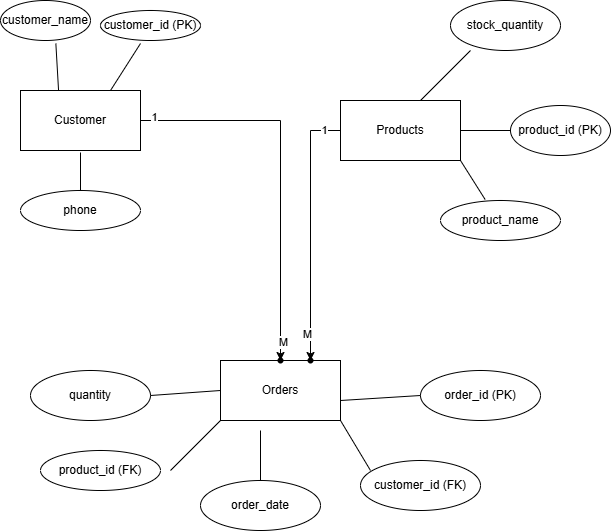

The diagram above was exported from draw.io. Its source (the exported page's mxGraphModel, read from the mxfile embedded in the PNG):
<mxGraphModel dx="1402" dy="412" grid="1" gridSize="10" guides="1" tooltips="1" connect="1" arrows="1" fold="1" page="1" pageScale="1" pageWidth="850" pageHeight="1100" math="0" shadow="0">
  <root>
    <mxCell id="0" />
    <mxCell id="1" parent="0" />
    <mxCell id="FBZFVWSdByK_8-3iAdwc-34" edge="1" parent="1" source="FBZFVWSdByK_8-3iAdwc-1" style="edgeStyle=orthogonalEdgeStyle;rounded=0;orthogonalLoop=1;jettySize=auto;html=1;" target="FBZFVWSdByK_8-3iAdwc-33" value="">
      <mxGeometry relative="1" as="geometry" />
    </mxCell>
    <mxCell id="FBZFVWSdByK_8-3iAdwc-37" connectable="0" parent="FBZFVWSdByK_8-3iAdwc-34" style="edgeLabel;html=1;align=center;verticalAlign=middle;resizable=0;points=[];" value="1" vertex="1">
      <mxGeometry relative="1" x="-0.9316" y="4" as="geometry">
        <mxPoint as="offset" />
      </mxGeometry>
    </mxCell>
    <mxCell id="FBZFVWSdByK_8-3iAdwc-38" connectable="0" parent="FBZFVWSdByK_8-3iAdwc-34" style="edgeLabel;html=1;align=center;verticalAlign=middle;resizable=0;points=[];" value="M" vertex="1">
      <mxGeometry relative="1" x="0.9" y="2" as="geometry">
        <mxPoint as="offset" />
      </mxGeometry>
    </mxCell>
    <mxCell id="FBZFVWSdByK_8-3iAdwc-1" parent="1" style="rounded=0;whiteSpace=wrap;html=1;" value="Customer" vertex="1">
      <mxGeometry height="60" width="120" x="10" y="100" as="geometry" />
    </mxCell>
    <mxCell id="FBZFVWSdByK_8-3iAdwc-2" parent="1" style="ellipse;whiteSpace=wrap;html=1;" value="customer_name" vertex="1">
      <mxGeometry height="40" width="90" x="-10" y="10" as="geometry" />
    </mxCell>
    <mxCell id="FBZFVWSdByK_8-3iAdwc-36" edge="1" parent="1" source="FBZFVWSdByK_8-3iAdwc-3" style="edgeStyle=orthogonalEdgeStyle;rounded=0;orthogonalLoop=1;jettySize=auto;html=1;" target="FBZFVWSdByK_8-3iAdwc-35" value="">
      <mxGeometry relative="1" as="geometry" />
    </mxCell>
    <mxCell id="FBZFVWSdByK_8-3iAdwc-39" connectable="0" parent="FBZFVWSdByK_8-3iAdwc-36" style="edgeLabel;html=1;align=center;verticalAlign=middle;resizable=0;points=[];" value="1" vertex="1">
      <mxGeometry relative="1" x="-0.8692" y="-1" as="geometry">
        <mxPoint as="offset" />
      </mxGeometry>
    </mxCell>
    <mxCell id="FBZFVWSdByK_8-3iAdwc-40" connectable="0" parent="FBZFVWSdByK_8-3iAdwc-36" style="edgeLabel;html=1;align=center;verticalAlign=middle;resizable=0;points=[];" value="M" vertex="1">
      <mxGeometry relative="1" x="0.7923" y="-4" as="geometry">
        <mxPoint as="offset" />
      </mxGeometry>
    </mxCell>
    <mxCell id="FBZFVWSdByK_8-3iAdwc-3" parent="1" style="rounded=0;whiteSpace=wrap;html=1;" value="Products" vertex="1">
      <mxGeometry height="60" width="120" x="330" y="110" as="geometry" />
    </mxCell>
    <mxCell id="FBZFVWSdByK_8-3iAdwc-4" parent="1" style="rounded=0;whiteSpace=wrap;html=1;" value="Orders" vertex="1">
      <mxGeometry height="60" width="120" x="210" y="370" as="geometry" />
    </mxCell>
    <mxCell id="FBZFVWSdByK_8-3iAdwc-5" parent="1" style="ellipse;whiteSpace=wrap;html=1;" value="customer_id (PK)" vertex="1">
      <mxGeometry height="30" width="100" x="90" y="20" as="geometry" />
    </mxCell>
    <mxCell id="FBZFVWSdByK_8-3iAdwc-6" parent="1" style="ellipse;whiteSpace=wrap;html=1;" value="phone" vertex="1">
      <mxGeometry height="40" width="120" x="10" y="200" as="geometry" />
    </mxCell>
    <mxCell id="FBZFVWSdByK_8-3iAdwc-7" parent="1" style="ellipse;whiteSpace=wrap;html=1;" value="stock_quantity" vertex="1">
      <mxGeometry height="50" width="110" x="440" y="10" as="geometry" />
    </mxCell>
    <mxCell id="FBZFVWSdByK_8-3iAdwc-8" parent="1" style="ellipse;whiteSpace=wrap;html=1;" value="product_id (PK)" vertex="1">
      <mxGeometry height="50" width="100" x="500" y="115" as="geometry" />
    </mxCell>
    <mxCell id="FBZFVWSdByK_8-3iAdwc-9" parent="1" style="ellipse;whiteSpace=wrap;html=1;" value="product_name" vertex="1">
      <mxGeometry height="40" width="120" x="430" y="210" as="geometry" />
    </mxCell>
    <mxCell id="FBZFVWSdByK_8-3iAdwc-11" edge="1" parent="1" source="FBZFVWSdByK_8-3iAdwc-6" style="endArrow=none;html=1;rounded=0;exitX=0.5;exitY=0;exitDx=0;exitDy=0;" value="">
      <mxGeometry height="50" relative="1" width="50" as="geometry">
        <mxPoint x="90" y="190" as="sourcePoint" />
        <mxPoint x="70" y="162" as="targetPoint" />
      </mxGeometry>
    </mxCell>
    <mxCell id="FBZFVWSdByK_8-3iAdwc-12" edge="1" parent="1" source="FBZFVWSdByK_8-3iAdwc-1" style="endArrow=none;html=1;rounded=0;exitX=0.75;exitY=0;exitDx=0;exitDy=0;" value="">
      <mxGeometry height="50" relative="1" width="50" as="geometry">
        <mxPoint x="120" y="90" as="sourcePoint" />
        <mxPoint x="130" y="53" as="targetPoint" />
      </mxGeometry>
    </mxCell>
    <mxCell id="FBZFVWSdByK_8-3iAdwc-13" edge="1" parent="1" source="FBZFVWSdByK_8-3iAdwc-1" style="endArrow=none;html=1;rounded=0;exitX=0.317;exitY=-0.006;exitDx=0;exitDy=0;exitPerimeter=0;entryX=0.615;entryY=1.075;entryDx=0;entryDy=0;entryPerimeter=0;" target="FBZFVWSdByK_8-3iAdwc-2" value="">
      <mxGeometry height="50" relative="1" width="50" as="geometry">
        <mxPoint x="30" y="90" as="sourcePoint" />
        <mxPoint x="80" y="40" as="targetPoint" />
      </mxGeometry>
    </mxCell>
    <mxCell id="FBZFVWSdByK_8-3iAdwc-15" edge="1" parent="1" style="endArrow=none;html=1;rounded=0;" value="">
      <mxGeometry height="50" relative="1" width="50" as="geometry">
        <mxPoint x="410" y="110" as="sourcePoint" />
        <mxPoint x="460" y="60" as="targetPoint" />
      </mxGeometry>
    </mxCell>
    <mxCell id="FBZFVWSdByK_8-3iAdwc-16" edge="1" parent="1" source="FBZFVWSdByK_8-3iAdwc-9" style="endArrow=none;html=1;rounded=0;exitX=0.372;exitY=-0.025;exitDx=0;exitDy=0;exitPerimeter=0;" value="">
      <mxGeometry height="50" relative="1" width="50" as="geometry">
        <mxPoint x="400" y="220" as="sourcePoint" />
        <mxPoint x="450" y="170" as="targetPoint" />
      </mxGeometry>
    </mxCell>
    <mxCell id="FBZFVWSdByK_8-3iAdwc-17" edge="1" parent="1" source="FBZFVWSdByK_8-3iAdwc-3" style="endArrow=none;html=1;rounded=0;exitX=1;exitY=0.5;exitDx=0;exitDy=0;entryX=0;entryY=0.5;entryDx=0;entryDy=0;" target="FBZFVWSdByK_8-3iAdwc-8" value="">
      <mxGeometry height="50" relative="1" width="50" as="geometry">
        <mxPoint x="440" y="170" as="sourcePoint" />
        <mxPoint x="490" y="120" as="targetPoint" />
      </mxGeometry>
    </mxCell>
    <mxCell id="FBZFVWSdByK_8-3iAdwc-18" parent="1" style="ellipse;whiteSpace=wrap;html=1;" value="order_id (PK)" vertex="1">
      <mxGeometry height="50" width="120" x="410" y="380" as="geometry" />
    </mxCell>
    <mxCell id="FBZFVWSdByK_8-3iAdwc-19" parent="1" style="ellipse;whiteSpace=wrap;html=1;" value="quantity" vertex="1">
      <mxGeometry height="50" width="120" x="20" y="380" as="geometry" />
    </mxCell>
    <mxCell id="FBZFVWSdByK_8-3iAdwc-20" parent="1" style="ellipse;whiteSpace=wrap;html=1;" value="order_date" vertex="1">
      <mxGeometry height="50" width="120" x="190" y="490" as="geometry" />
    </mxCell>
    <mxCell id="FBZFVWSdByK_8-3iAdwc-21" parent="1" style="ellipse;whiteSpace=wrap;html=1;" value="customer_id (FK)" vertex="1">
      <mxGeometry height="50" width="120" x="350" y="470" as="geometry" />
    </mxCell>
    <mxCell id="FBZFVWSdByK_8-3iAdwc-22" parent="1" style="ellipse;whiteSpace=wrap;html=1;" value="product_id (FK)" vertex="1">
      <mxGeometry height="40" width="120" x="30" y="460" as="geometry" />
    </mxCell>
    <mxCell id="FBZFVWSdByK_8-3iAdwc-24" edge="1" parent="1" style="endArrow=none;html=1;rounded=0;" value="">
      <mxGeometry height="50" relative="1" width="50" as="geometry">
        <mxPoint x="160" y="480" as="sourcePoint" />
        <mxPoint x="210" y="430" as="targetPoint" />
      </mxGeometry>
    </mxCell>
    <mxCell id="FBZFVWSdByK_8-3iAdwc-25" edge="1" parent="1" style="endArrow=none;html=1;rounded=0;" value="">
      <mxGeometry height="50" relative="1" width="50" as="geometry">
        <mxPoint x="250" y="490" as="sourcePoint" />
        <mxPoint x="250" y="440" as="targetPoint" />
      </mxGeometry>
    </mxCell>
    <mxCell id="FBZFVWSdByK_8-3iAdwc-26" edge="1" parent="1" style="endArrow=none;html=1;rounded=0;entryX=1;entryY=1;entryDx=0;entryDy=0;" target="FBZFVWSdByK_8-3iAdwc-4" value="">
      <mxGeometry height="50" relative="1" width="50" as="geometry">
        <mxPoint x="360" y="480" as="sourcePoint" />
        <mxPoint x="410" y="430" as="targetPoint" />
      </mxGeometry>
    </mxCell>
    <mxCell id="FBZFVWSdByK_8-3iAdwc-29" edge="1" parent="1" source="FBZFVWSdByK_8-3iAdwc-19" style="endArrow=none;html=1;rounded=0;entryX=0;entryY=0.5;entryDx=0;entryDy=0;exitX=1;exitY=0.5;exitDx=0;exitDy=0;" target="FBZFVWSdByK_8-3iAdwc-4" value="">
      <mxGeometry height="50" relative="1" width="50" as="geometry">
        <mxPoint x="120" y="420" as="sourcePoint" />
        <mxPoint x="170" y="370" as="targetPoint" />
      </mxGeometry>
    </mxCell>
    <mxCell id="FBZFVWSdByK_8-3iAdwc-30" edge="1" parent="1" style="endArrow=none;html=1;rounded=0;entryX=0;entryY=0.5;entryDx=0;entryDy=0;" target="FBZFVWSdByK_8-3iAdwc-18" value="">
      <mxGeometry height="50" relative="1" width="50" as="geometry">
        <mxPoint x="330" y="410" as="sourcePoint" />
        <mxPoint x="380" y="360" as="targetPoint" />
      </mxGeometry>
    </mxCell>
    <mxCell id="FBZFVWSdByK_8-3iAdwc-33" parent="1" style="shape=waypoint;sketch=0;size=6;pointerEvents=1;points=[];fillColor=default;resizable=0;rotatable=0;perimeter=centerPerimeter;snapToPoint=1;rounded=0;" value="" vertex="1">
      <mxGeometry height="20" width="20" x="260" y="360" as="geometry" />
    </mxCell>
    <mxCell id="FBZFVWSdByK_8-3iAdwc-35" parent="1" style="shape=waypoint;sketch=0;size=6;pointerEvents=1;points=[];fillColor=default;resizable=0;rotatable=0;perimeter=centerPerimeter;snapToPoint=1;rounded=0;" value="" vertex="1">
      <mxGeometry height="20" width="20" x="290" y="360" as="geometry" />
    </mxCell>
  </root>
</mxGraphModel>